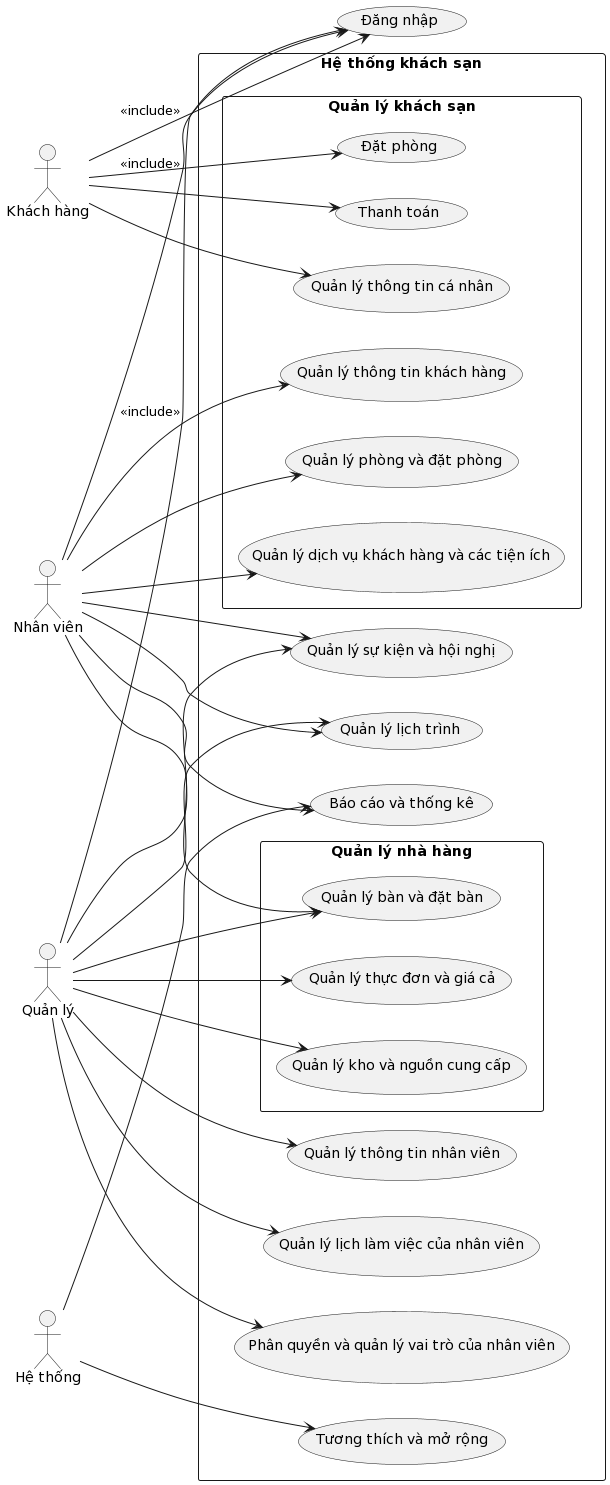

The diagram above was rendered by PlantUML. Its source (embedded in the PNG):
@startuml
left to right direction

actor "Khách hàng" as Customer
actor "Nhân viên" as Staff
actor "Quản lý" as Manager
actor "Hệ thống" as System

rectangle "Hệ thống khách sạn" {
 System --> (Tương thích và mở rộng)
 System --> (Báo cáo và thống kê)

 rectangle "Quản lý khách sạn" {
   Customer --> (Đặt phòng)
   Customer --> (Thanh toán)
   Customer --> (Quản lý thông tin cá nhân)
   Staff --> (Quản lý thông tin khách hàng)
   Staff --> (Quản lý phòng và đặt phòng)
   Staff --> (Quản lý dịch vụ khách hàng và các tiện ích)
 }

 Staff --> (Báo cáo và thống kê)
 Manager --> (Quản lý thông tin nhân viên)
 Manager --> (Quản lý lịch làm việc của nhân viên)
 Staff --> (Quản lý sự kiện và hội nghị)
 Manager --> (Quản lý sự kiện và hội nghị)
 Staff --> (Quản lý lịch trình)
 Manager --> (Phân quyền và quản lý vai trò của nhân viên)

 rectangle "Quản lý nhà hàng" {
   Staff --> (Quản lý bàn và đặt bàn)
   Manager --> (Quản lý thực đơn và giá cả)
   Manager --> (Quản lý bàn và đặt bàn)
   Manager --> (Quản lý lịch trình)
   Manager --> (Quản lý kho và nguồn cung cấp)
 }
}

Customer --> (Đăng nhập): <<include>>
Staff--> (Đăng nhập): <<include>>
Manager --> (Đăng nhập): <<include>>
@enduml